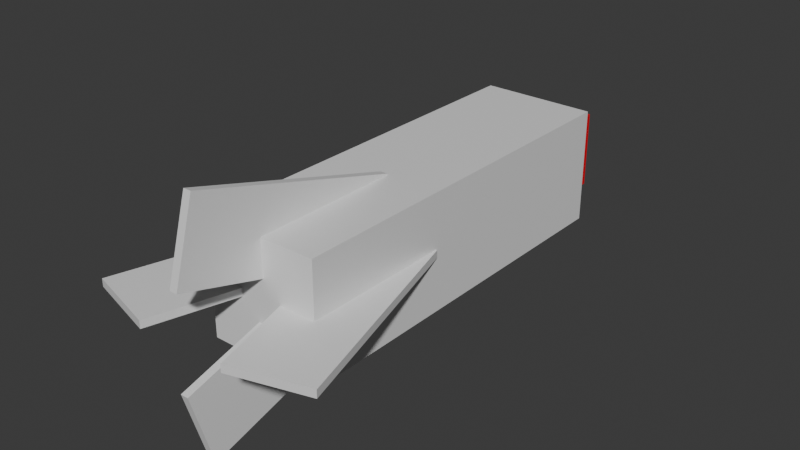 # Source: missile.blend  (saved by Blender 4.1.23; exported with 4.5.12 LTS)
import bpy
from mathutils import Matrix  # noqa: F401  (used for matrix-valued properties, if any)

bpy.ops.wm.read_factory_settings(use_empty=True)
scene = bpy.context.scene
scene.name = 'Scene'

# ---- collections
col_collection = bpy.data.collections.new('Collection'); scene.collection.children.link(col_collection)

# ---- materials (node trees are filled in below, after node groups)
mat_material = bpy.data.materials.new('Material')
mat_material.alpha_threshold = 0.0
mat_material.use_transparent_shadow = False
mat_material.roughness = 0.5
mat_material.line_color = (0.0, 0.0, 0.0, 1.0)
mat_material_001 = bpy.data.materials.new('Material.001')
mat_material_001.alpha_threshold = 0.0
mat_material_001.use_transparent_shadow = False
mat_material_001.roughness = 0.5
mat_material_001.line_color = (0.0, 0.0, 0.0, 1.0)
mat_material_002 = bpy.data.materials.new('Material.002')
mat_material_002.alpha_threshold = 0.0
mat_material_002.use_transparent_shadow = False
mat_material_002.roughness = 0.5
mat_material_002.line_color = (0.0, 0.0, 0.0, 1.0)
mat_material_003 = bpy.data.materials.new('Material.003')
mat_material_003.alpha_threshold = 0.0
mat_material_003.use_transparent_shadow = False
mat_material_003.roughness = 0.5
mat_material_003.line_color = (0.0, 0.0, 0.0, 1.0)
mat_material_004 = bpy.data.materials.new('Material.004')
mat_material_004.alpha_threshold = 0.0
mat_material_004.use_transparent_shadow = False
mat_material_004.roughness = 0.5
mat_material_004.line_color = (0.0, 0.0, 0.0, 1.0)
mat_material_005 = bpy.data.materials.new('Material.005')
mat_material_005.alpha_threshold = 0.0
mat_material_005.use_transparent_shadow = False
mat_material_005.roughness = 0.5
mat_material_005.line_color = (0.0, 0.0, 0.0, 1.0)

# ---- material node trees
mat_material.use_nodes = True; mat_material.node_tree.nodes.clear()
_N = mat_material.node_tree.nodes; _L = mat_material.node_tree.links
n0 = _N.new('ShaderNodeOutputMaterial'); n0.name = 'Material Output'; n0.location = (300, 300)
n1 = _N.new('ShaderNodeBsdfPrincipled'); n1.name = 'Principled BSDF'; n1.location = (10, 300)
n1.inputs[3].default_value = 1.45
_L.new(n1.outputs[0], n0.inputs[0])
n0.is_active_output = True
mat_material_001.use_nodes = True; mat_material_001.node_tree.nodes.clear()
_N = mat_material_001.node_tree.nodes; _L = mat_material_001.node_tree.links
n0 = _N.new('ShaderNodeOutputMaterial'); n0.name = 'Material Output'; n0.location = (300, 300)
n1 = _N.new('ShaderNodeBsdfPrincipled'); n1.name = 'Principled BSDF'; n1.location = (10, 300)
n1.inputs[3].default_value = 1.45
_L.new(n1.outputs[0], n0.inputs[0])
n0.is_active_output = True
mat_material_002.use_nodes = True; mat_material_002.node_tree.nodes.clear()
_N = mat_material_002.node_tree.nodes; _L = mat_material_002.node_tree.links
n0 = _N.new('ShaderNodeOutputMaterial'); n0.name = 'Material Output'; n0.location = (300, 300)
n1 = _N.new('ShaderNodeBsdfPrincipled'); n1.name = 'Principled BSDF'; n1.location = (10, 300)
n1.inputs[3].default_value = 1.45
_L.new(n1.outputs[0], n0.inputs[0])
n0.is_active_output = True
mat_material_003.use_nodes = True; mat_material_003.node_tree.nodes.clear()
_N = mat_material_003.node_tree.nodes; _L = mat_material_003.node_tree.links
n0 = _N.new('ShaderNodeOutputMaterial'); n0.name = 'Material Output'; n0.location = (300, 300)
n1 = _N.new('ShaderNodeBsdfPrincipled'); n1.name = 'Principled BSDF'; n1.location = (10, 300)
n1.inputs[3].default_value = 1.45
_L.new(n1.outputs[0], n0.inputs[0])
n0.is_active_output = True
mat_material_004.use_nodes = True; mat_material_004.node_tree.nodes.clear()
_N = mat_material_004.node_tree.nodes; _L = mat_material_004.node_tree.links
n0 = _N.new('ShaderNodeOutputMaterial'); n0.name = 'Material Output'; n0.location = (300, 300)
n1 = _N.new('ShaderNodeBsdfPrincipled'); n1.name = 'Principled BSDF'; n1.location = (10, 300)
n1.inputs[3].default_value = 1.45
_L.new(n1.outputs[0], n0.inputs[0])
n0.is_active_output = True
mat_material_005.use_nodes = True; mat_material_005.node_tree.nodes.clear()
_N = mat_material_005.node_tree.nodes; _L = mat_material_005.node_tree.links
n0 = _N.new('ShaderNodeOutputMaterial'); n0.name = 'Material Output'; n0.location = (300, 300)
n1 = _N.new('ShaderNodeBsdfPrincipled'); n1.name = 'Principled BSDF'; n1.location = (10, 300)
n1.inputs[0].default_value = (0.8002, 0.0, 0.01266, 1.0)
n1.inputs[3].default_value = 1.45
_L.new(n1.outputs[0], n0.inputs[0])
n0.is_active_output = True

# ---- world
world_world = bpy.data.worlds.new('World'); scene.world = world_world
world_world.use_nodes = True; world_world.node_tree.nodes.clear()
_N = world_world.node_tree.nodes; _L = world_world.node_tree.links
n0 = _N.new('ShaderNodeOutputWorld'); n0.name = 'World Output'; n0.location = (300, 300)
n1 = _N.new('ShaderNodeBackground'); n1.name = 'Background'; n1.location = (10, 300)
n1.inputs[0].default_value = (0.05088, 0.05088, 0.05088, 1.0)
_L.new(n1.outputs[0], n0.inputs[0])
n0.is_active_output = True
world_world.color = (0.05088, 0.05088, 0.05088)
world_world.use_sun_shadow = False
world_world.sun_shadow_jitter_overblur = 0.0

# ---- meshes
me_cube = bpy.data.meshes.new('Cube')
me_cube.from_pydata([(1.0, 1.0, 1.0), (1.0, 1.0, -1.0), (1.0, -1.0, 1.0), (1.0, -1.0, -1.0), (-1.0, 1.0, 1.0), (-1.0, 1.0, -1.0), (-1.0, -1.0, 1.0), (-1.0, -1.0, -1.0)], [], [(0, 4, 6, 2), (3, 2, 6, 7), (7, 6, 4, 5), (5, 1, 3, 7), (1, 0, 2, 3), (5, 4, 0, 1)])
_uv = me_cube.uv_layers.new(name='UVMap')
_uv.uv.foreach_set('vector', [0.625, 0.5, 0.875, 0.5, 0.875, 0.75, 0.625, 0.75, 0.375, 0.75, 0.625, 0.75, 0.625, 1.0, 0.375, 1.0, 0.375, 0.0, 0.625, 0.0, 0.625, 0.25, 0.375, 0.25, 0.125, 0.5, 0.375, 0.5, 0.375, 0.75, 0.125, 0.75, 0.375, 0.5, 0.625, 0.5, 0.625, 0.75, 0.375, 0.75, 0.375, 0.25, 0.625, 0.25, 0.625, 0.5, 0.375, 0.5])
me_cube.materials.append(mat_material)
me_cube.use_mirror_vertex_groups = False
me_cube.update()
me_cube_001 = bpy.data.meshes.new('Cube.001')
me_cube_001.from_pydata([(1.0, 1.0, 1.0), (1.0, 1.0, -1.0), (1.0, -1.0, 1.0), (1.0, -1.0, -1.0), (-1.0, 1.0, 1.0), (-1.0, 1.0, -1.0), (-1.0, -1.0, 1.0), (-1.0, -1.0, -1.0)], [], [(0, 4, 6, 2), (3, 2, 6, 7), (7, 6, 4, 5), (5, 1, 3, 7), (1, 0, 2, 3), (5, 4, 0, 1)])
_uv = me_cube_001.uv_layers.new(name='UVMap')
_uv.uv.foreach_set('vector', [0.625, 0.5, 0.875, 0.5, 0.875, 0.75, 0.625, 0.75, 0.375, 0.75, 0.625, 0.75, 0.625, 1.0, 0.375, 1.0, 0.375, 0.0, 0.625, 0.0, 0.625, 0.25, 0.375, 0.25, 0.125, 0.5, 0.375, 0.5, 0.375, 0.75, 0.125, 0.75, 0.375, 0.5, 0.625, 0.5, 0.625, 0.75, 0.375, 0.75, 0.375, 0.25, 0.625, 0.25, 0.625, 0.5, 0.375, 0.5])
me_cube_001.materials.append(mat_material_001)
me_cube_001.use_mirror_vertex_groups = False
me_cube_001.update()
me_cube_002 = bpy.data.meshes.new('Cube.002')
me_cube_002.from_pydata([(1.0, 1.0, 1.0), (1.0, 1.0, -1.0), (1.0, -1.0, 1.0), (1.0, -1.0, -1.0), (-1.0, 1.0, 1.0), (-1.0, 1.0, -1.0), (-1.0, -1.0, 1.0), (-1.0, -1.0, -1.0)], [], [(0, 4, 6, 2), (3, 2, 6, 7), (7, 6, 4, 5), (5, 1, 3, 7), (1, 0, 2, 3), (5, 4, 0, 1)])
_uv = me_cube_002.uv_layers.new(name='UVMap')
_uv.uv.foreach_set('vector', [0.625, 0.5, 0.875, 0.5, 0.875, 0.75, 0.625, 0.75, 0.375, 0.75, 0.625, 0.75, 0.625, 1.0, 0.375, 1.0, 0.375, 0.0, 0.625, 0.0, 0.625, 0.25, 0.375, 0.25, 0.125, 0.5, 0.375, 0.5, 0.375, 0.75, 0.125, 0.75, 0.375, 0.5, 0.625, 0.5, 0.625, 0.75, 0.375, 0.75, 0.375, 0.25, 0.625, 0.25, 0.625, 0.5, 0.375, 0.5])
me_cube_002.materials.append(mat_material_002)
me_cube_002.use_mirror_vertex_groups = False
me_cube_002.update()
me_cube_003 = bpy.data.meshes.new('Cube.003')
me_cube_003.from_pydata([(1.0, 1.0, 1.0), (1.0, 1.0, -1.0), (1.0, -1.0, 1.0), (1.0, -1.0, -1.0), (-1.0, 1.0, 1.0), (-1.0, 1.0, -1.0), (-1.0, -1.0, 1.0), (-1.0, -1.0, -1.0)], [], [(0, 4, 6, 2), (3, 2, 6, 7), (7, 6, 4, 5), (5, 1, 3, 7), (1, 0, 2, 3), (5, 4, 0, 1)])
_uv = me_cube_003.uv_layers.new(name='UVMap')
_uv.uv.foreach_set('vector', [0.625, 0.5, 0.875, 0.5, 0.875, 0.75, 0.625, 0.75, 0.375, 0.75, 0.625, 0.75, 0.625, 1.0, 0.375, 1.0, 0.375, 0.0, 0.625, 0.0, 0.625, 0.25, 0.375, 0.25, 0.125, 0.5, 0.375, 0.5, 0.375, 0.75, 0.125, 0.75, 0.375, 0.5, 0.625, 0.5, 0.625, 0.75, 0.375, 0.75, 0.375, 0.25, 0.625, 0.25, 0.625, 0.5, 0.375, 0.5])
me_cube_003.materials.append(mat_material_003)
me_cube_003.use_mirror_vertex_groups = False
me_cube_003.update()
me_cube_004 = bpy.data.meshes.new('Cube.004')
me_cube_004.from_pydata([(1.0, 1.0, 1.0), (1.0, 1.0, -1.0), (1.0, -1.0, 1.0), (1.0, -1.0, -1.0), (-1.0, 1.0, 1.0), (-1.0, 1.0, -1.0), (-1.0, -1.0, 1.0), (-1.0, -1.0, -1.0)], [], [(0, 4, 6, 2), (3, 2, 6, 7), (7, 6, 4, 5), (5, 1, 3, 7), (1, 0, 2, 3), (5, 4, 0, 1)])
_uv = me_cube_004.uv_layers.new(name='UVMap')
_uv.uv.foreach_set('vector', [0.625, 0.5, 0.875, 0.5, 0.875, 0.75, 0.625, 0.75, 0.375, 0.75, 0.625, 0.75, 0.625, 1.0, 0.375, 1.0, 0.375, 0.0, 0.625, 0.0, 0.625, 0.25, 0.375, 0.25, 0.125, 0.5, 0.375, 0.5, 0.375, 0.75, 0.125, 0.75, 0.375, 0.5, 0.625, 0.5, 0.625, 0.75, 0.375, 0.75, 0.375, 0.25, 0.625, 0.25, 0.625, 0.5, 0.375, 0.5])
me_cube_004.materials.append(mat_material_004)
me_cube_004.use_mirror_vertex_groups = False
me_cube_004.update()
me_cube_005 = bpy.data.meshes.new('Cube.005')
me_cube_005.from_pydata([(1.0, 1.0, 1.0), (1.0, 1.0, -1.0), (1.0, -1.0, 1.0), (1.0, -1.0, -1.0), (-1.0, 1.0, 1.0), (-1.0, 1.0, -1.0), (-1.0, -1.0, 1.0), (-1.0, -1.0, -1.0)], [], [(0, 4, 6, 2), (3, 2, 6, 7), (7, 6, 4, 5), (5, 1, 3, 7), (1, 0, 2, 3), (5, 4, 0, 1)])
_uv = me_cube_005.uv_layers.new(name='UVMap')
_uv.uv.foreach_set('vector', [0.3239, 0.3239, 0.009434, 0.3239, 0.009434, 0.009434, 0.3239, 0.009434, 0.009434, 0.6572, 0.009434, 0.3428, 0.3239, 0.3428, 0.3239, 0.6572, 0.3428, 0.3239, 0.3428, 0.009434, 0.6572, 0.009434, 0.6572, 0.3239, 0.6572, 0.6572, 0.3428, 0.6572, 0.3428, 0.3428, 0.6572, 0.3428, 0.009434, 0.9906, 0.009434, 0.6761, 0.3239, 0.6761, 0.3239, 0.9906, 0.3428, 0.9906, 0.3428, 0.6761, 0.6572, 0.6761, 0.6572, 0.9906])
me_cube_005.materials.append(mat_material_005)
me_cube_005.use_mirror_vertex_groups = False
me_cube_005.update()

# ---- objects
ob_cube = bpy.data.objects.new('Cube', me_cube)
ob_cube_001 = bpy.data.objects.new('Cube.001', me_cube_001)
ob_cube_002 = bpy.data.objects.new('Cube.002', me_cube_002)
ob_cube_003 = bpy.data.objects.new('Cube.003', me_cube_003)
ob_cube_004 = bpy.data.objects.new('Cube.004', me_cube_004)
ob_cube_005 = bpy.data.objects.new('Cube.005', me_cube_005)

# ---- transforms, parenting, visibility, modifiers, constraints
ob_cube.location = (0.0, 1.446e-14, 0.0)
ob_cube.rotation_euler = (-1.571, 0.0, 0.0)
ob_cube.scale = (0.3, 0.3, 1.0)
ob_cube.lock_rotations_4d = False
ob_cube.empty_display_type = 'ARROWS'
ob_cube.lineart.crease_threshold = 0.0
ob_cube_001.parent = ob_cube
ob_cube_001.matrix_parent_inverse = Matrix(((-0.002636, 3.541e-10, -3.333, -1.239), (-2.092e-15, 3.333, 3.541e-10, 1.317e-10), (1.0, 8.464e-14, -0.0007908, -0.372), (0.0, -0.0, 0.0, 1.0)))
ob_cube_001.location = (-0.4585, 2.867e-11, -0.6413)
ob_cube_001.rotation_euler = (3.865e-10, 1.292, 3.716e-10)
ob_cube_001.scale = (0.2, 0.02, 0.57)
ob_cube_001.lock_rotations_4d = False
ob_cube_001.empty_display_type = 'ARROWS'
ob_cube_001.lineart.crease_threshold = 0.0
ob_cube_002.parent = ob_cube
ob_cube_002.matrix_parent_inverse = Matrix(((-0.002636, 3.541e-10, -3.333, -1.239), (-2.092e-15, 3.333, 3.541e-10, 1.317e-10), (1.0, 8.464e-14, -0.0007908, -0.372), (0.0, -0.0, 0.0, 1.0)))
ob_cube_002.location = (-0.4581, -2.87e-11, -0.1013)
ob_cube_002.rotation_euler = (-3.844e-10, 1.851, -3.694e-10)
ob_cube_002.scale = (0.2, 0.02, 0.57)
ob_cube_002.lock_rotations_4d = False
ob_cube_002.empty_display_type = 'ARROWS'
ob_cube_002.lineart.crease_threshold = 0.0
ob_cube_003.parent = ob_cube
ob_cube_003.matrix_parent_inverse = Matrix(((-0.002636, 3.541e-10, -3.333, -1.239), (-2.092e-15, 3.333, 3.541e-10, 1.317e-10), (1.0, 8.464e-14, -0.0007908, -0.372), (0.0, -0.0, 0.0, 1.0)))
ob_cube_003.location = (-0.4583, 0.27, -0.3713)
ob_cube_003.rotation_euler = (0.2793, 1.572, -1.344e-07)
ob_cube_003.scale = (0.02, 0.2, 0.57)
ob_cube_003.lock_rotations_4d = False
ob_cube_003.empty_display_type = 'ARROWS'
ob_cube_003.lineart.crease_threshold = 0.0
ob_cube_004.parent = ob_cube
ob_cube_004.matrix_parent_inverse = Matrix(((-0.002636, 3.541e-10, -3.333, -1.239), (-2.092e-15, 3.333, 3.541e-10, 1.317e-10), (1.0, 8.464e-14, -0.0007908, -0.372), (0.0, -0.0, 0.0, 1.0)))
ob_cube_004.location = (-0.4583, -0.27, -0.3713)
ob_cube_004.rotation_euler = (-0.2793, 1.572, -1.344e-07)
ob_cube_004.scale = (0.02, 0.2, 0.57)
ob_cube_004.lock_rotations_4d = False
ob_cube_004.empty_display_type = 'ARROWS'
ob_cube_004.lineart.crease_threshold = 0.0
ob_cube_005.parent = ob_cube
ob_cube_005.matrix_parent_inverse = Matrix(((-0.002636, 3.541e-10, -3.333, -1.239), (-2.092e-15, 3.333, 3.541e-10, 1.317e-10), (1.0, 8.464e-14, -0.0007908, -0.372), (0.0, -0.0, 0.0, 1.0)))
ob_cube_005.location = (1.462, 5.688e-14, -0.3728)
ob_cube_005.rotation_euler = (-1.344e-07, 1.572, -1.344e-07)
ob_cube_005.scale = (0.2, 0.2, 0.11)
ob_cube_005.lock_rotations_4d = False
ob_cube_005.empty_display_type = 'ARROWS'
ob_cube_005.lineart.crease_threshold = 0.0

# ---- collection membership
col_collection.objects.link(ob_cube)
col_collection.objects.link(ob_cube_001)
col_collection.objects.link(ob_cube_002)
col_collection.objects.link(ob_cube_003)
col_collection.objects.link(ob_cube_004)
col_collection.objects.link(ob_cube_005)

# ---- scene / render settings (as saved in the file)
scene.frame_start = 1; scene.frame_end = 250; scene.frame_set(1)
scene.render.engine = 'BLENDER_EEVEE_NEXT'
scene.cycles.sampling_pattern = 'TABULATED_SOBOL'
scene.eevee.ray_tracing_options.trace_max_roughness = 0.0
bpy.context.view_layer.update()

# ---- added for rendering (the .blend has no active camera and no usable light): camera, sun
cam_auto = bpy.data.cameras.new('AutoCamera')
cam_auto.lens = 50.0
cam_auto.sensor_width = 36.0
cam_auto.clip_end = 1000.0
ob_auto_camera = bpy.data.objects.new('AutoCamera', cam_auto)
scene.collection.objects.link(ob_auto_camera)
ob_auto_camera.location = (2.92609, -3.62783, 2.34087)
ob_auto_camera.rotation_euler = (1.09748, -7.21219e-08, 0.694738)
scene.camera = ob_auto_camera
light_auto_sun = bpy.data.lights.new('AutoSun', 'SUN')
light_auto_sun.energy = 3.0
light_auto_sun.angle = 0.0523599
ob_auto_sun = bpy.data.objects.new('AutoSun', light_auto_sun)
scene.collection.objects.link(ob_auto_sun)
ob_auto_sun.rotation_euler = (0.872665, 0.174533, 0.523599)
bpy.context.view_layer.update()
